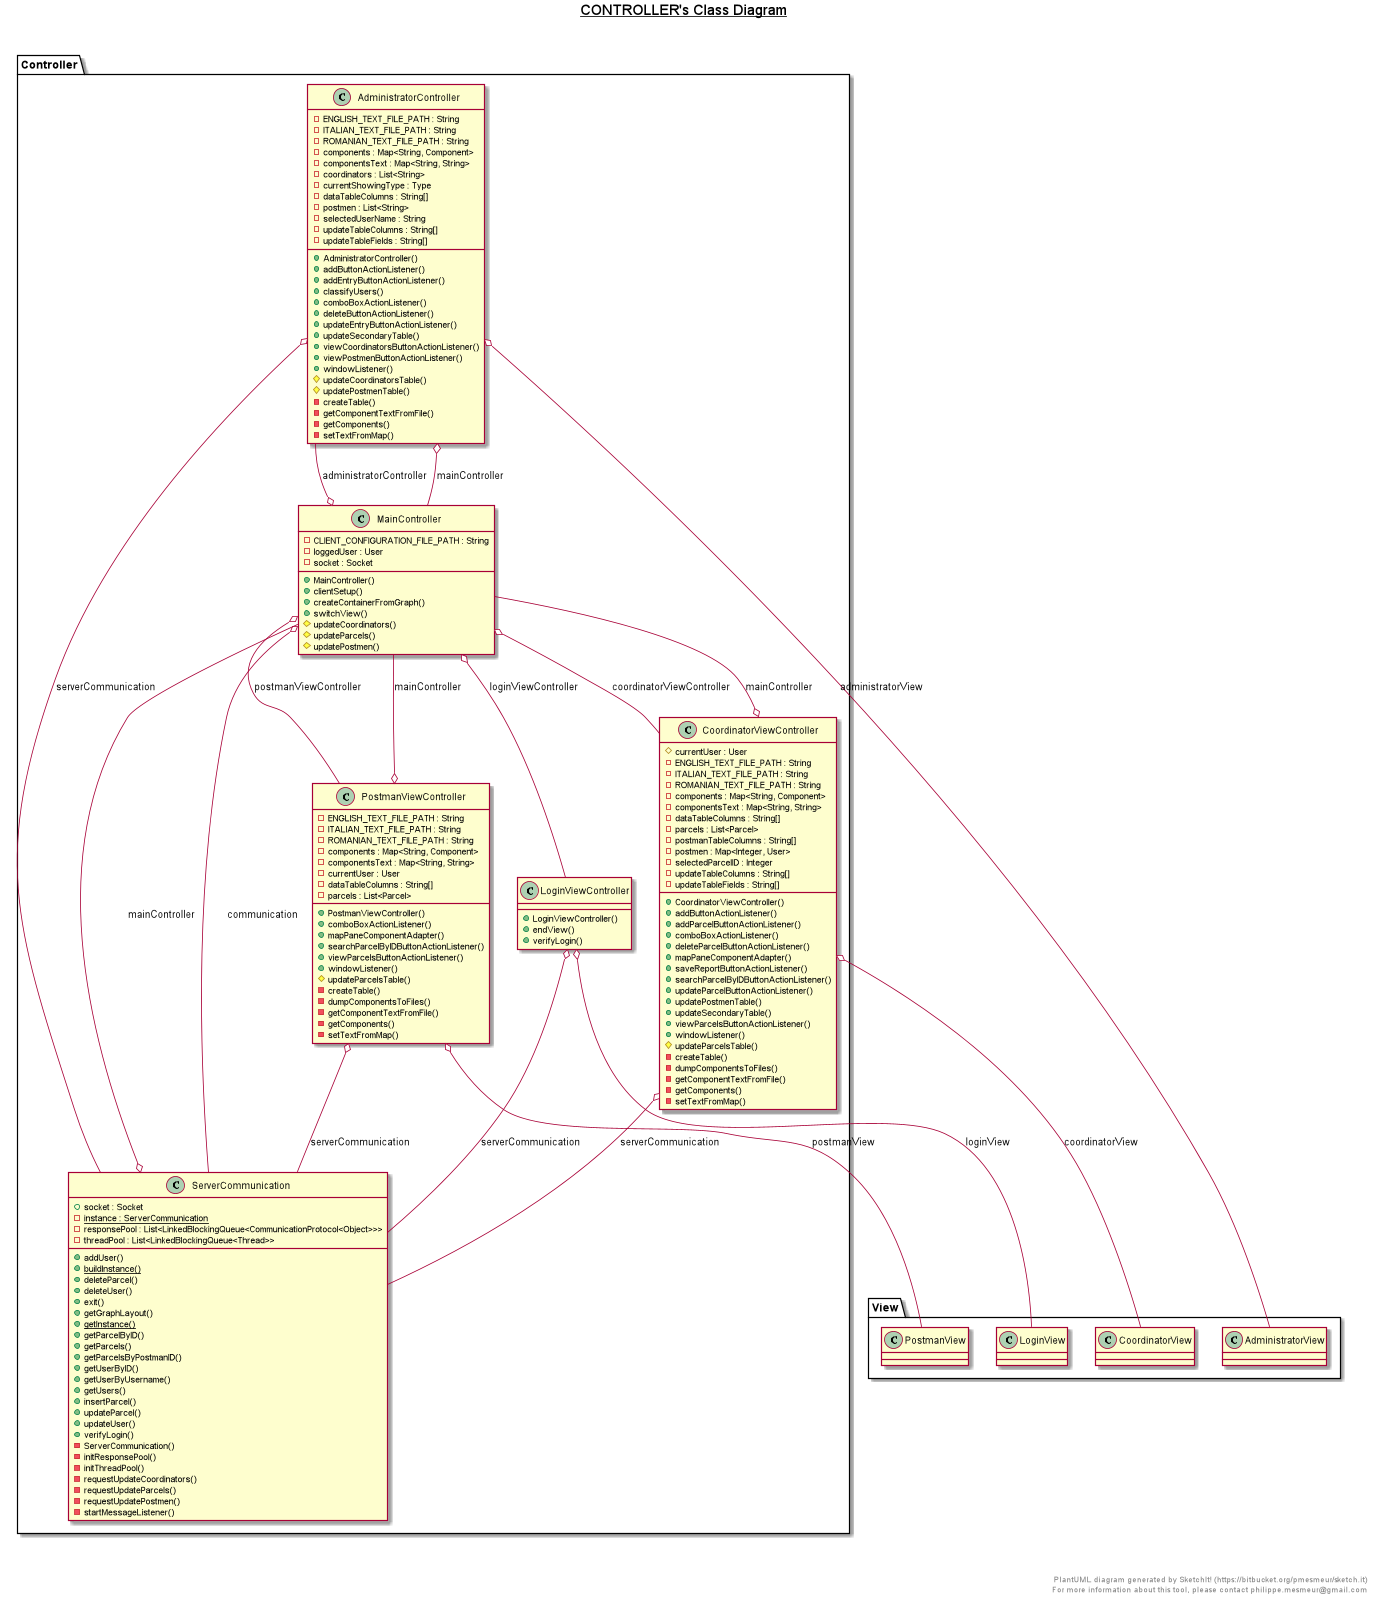

The diagram above was rendered by PlantUML. Its source (embedded in the PNG):
@startuml

title __CONTROLLER's Class Diagram__\n

  namespace Controller {
    class Controller.AdministratorController {
        - ENGLISH_TEXT_FILE_PATH : String
        - ITALIAN_TEXT_FILE_PATH : String
        - ROMANIAN_TEXT_FILE_PATH : String
        - components : Map<String, Component>
        - componentsText : Map<String, String>
        - coordinators : List<String>
        - currentShowingType : Type
        - dataTableColumns : String[]
        - postmen : List<String>
        - selectedUserName : String
        - updateTableColumns : String[]
        - updateTableFields : String[]
        + AdministratorController()
        + addButtonActionListener()
        + addEntryButtonActionListener()
        + classifyUsers()
        + comboBoxActionListener()
        + deleteButtonActionListener()
        + updateEntryButtonActionListener()
        + updateSecondaryTable()
        + viewCoordinatorsButtonActionListener()
        + viewPostmenButtonActionListener()
        + windowListener()
        # updateCoordinatorsTable()
        # updatePostmenTable()
        - createTable()
        - getComponentTextFromFile()
        - getComponents()
        - setTextFromMap()
    }
  }
  

  namespace Controller {
    class Controller.CoordinatorViewController {
        # currentUser : User
        - ENGLISH_TEXT_FILE_PATH : String
        - ITALIAN_TEXT_FILE_PATH : String
        - ROMANIAN_TEXT_FILE_PATH : String
        - components : Map<String, Component>
        - componentsText : Map<String, String>
        - dataTableColumns : String[]
        - parcels : List<Parcel>
        - postmanTableColumns : String[]
        - postmen : Map<Integer, User>
        - selectedParcelID : Integer
        - updateTableColumns : String[]
        - updateTableFields : String[]
        + CoordinatorViewController()
        + addButtonActionListener()
        + addParcelButtonActionListener()
        + comboBoxActionListener()
        + deleteParcelButtonActionListener()
        + mapPaneComponentAdapter()
        + saveReportButtonActionListener()
        + searchParcelByIDButtonActionListener()
        + updateParcelButtonActionListener()
        + updatePostmenTable()
        + updateSecondaryTable()
        + viewParcelsButtonActionListener()
        + windowListener()
        # updateParcelsTable()
        - createTable()
        - dumpComponentsToFiles()
        - getComponentTextFromFile()
        - getComponents()
        - setTextFromMap()
    }
  }
  

  namespace Controller {
    class Controller.LoginViewController {
        + LoginViewController()
        + endView()
        + verifyLogin()
    }
  }
  

  namespace Controller {
    class Controller.MainController {
        - CLIENT_CONFIGURATION_FILE_PATH : String
        - loggedUser : User
        - socket : Socket
        + MainController()
        + clientSetup()
        + createContainerFromGraph()
        + switchView()
        # updateCoordinators()
        # updateParcels()
        # updatePostmen()
    }
  }
  

  namespace Controller {
    class Controller.PostmanViewController {
        - ENGLISH_TEXT_FILE_PATH : String
        - ITALIAN_TEXT_FILE_PATH : String
        - ROMANIAN_TEXT_FILE_PATH : String
        - components : Map<String, Component>
        - componentsText : Map<String, String>
        - currentUser : User
        - dataTableColumns : String[]
        - parcels : List<Parcel>
        + PostmanViewController()
        + comboBoxActionListener()
        + mapPaneComponentAdapter()
        + searchParcelByIDButtonActionListener()
        + viewParcelsButtonActionListener()
        + windowListener()
        # updateParcelsTable()
        - createTable()
        - dumpComponentsToFiles()
        - getComponentTextFromFile()
        - getComponents()
        - setTextFromMap()
    }
  }
  

  namespace Controller {
    class Controller.ServerCommunication {
        + socket : Socket
        {static} - instance : ServerCommunication
        - responsePool : List<LinkedBlockingQueue<CommunicationProtocol<Object>>>
        - threadPool : List<LinkedBlockingQueue<Thread>>
        + addUser()
        {static} + buildInstance()
        + deleteParcel()
        + deleteUser()
        + exit()
        + getGraphLayout()
        {static} + getInstance()
        + getParcelByID()
        + getParcels()
        + getParcelsByPostmanID()
        + getUserByID()
        + getUserByUsername()
        + getUsers()
        + insertParcel()
        + updateParcel()
        + updateUser()
        + verifyLogin()
        - ServerCommunication()
        - initResponsePool()
        - initThreadPool()
        - requestUpdateCoordinators()
        - requestUpdateParcels()
        - requestUpdatePostmen()
        - startMessageListener()
    }
  }
  

  Controller.AdministratorController o-- View.AdministratorView : administratorView
  Controller.AdministratorController o-- Controller.MainController : mainController
  Controller.AdministratorController o-- Controller.ServerCommunication : serverCommunication
  Controller.CoordinatorViewController o-- Controller.MainController : mainController
  Controller.CoordinatorViewController o-- View.CoordinatorView : coordinatorView
  Controller.CoordinatorViewController o-- Controller.ServerCommunication : serverCommunication
  Controller.LoginViewController o-- View.LoginView : loginView
  Controller.LoginViewController o-- Controller.ServerCommunication : serverCommunication
  Controller.MainController o-- Controller.AdministratorController : administratorController
  Controller.MainController o-- Controller.ServerCommunication : communication
  Controller.MainController o-- Controller.CoordinatorViewController : coordinatorViewController
  Controller.MainController o-- Controller.LoginViewController : loginViewController
  Controller.MainController o-- Controller.PostmanViewController : postmanViewController
  Controller.PostmanViewController o-- Controller.MainController : mainController
  Controller.PostmanViewController o-- View.PostmanView : postmanView
  Controller.PostmanViewController o-- Controller.ServerCommunication : serverCommunication
  Controller.ServerCommunication o-- Controller.MainController : mainController


right footer


PlantUML diagram generated by SketchIt! (https://bitbucket.org/pmesmeur/sketch.it)
For more information about this tool, please contact philippe.mesmeur@gmail.com
endfooter

@enduml